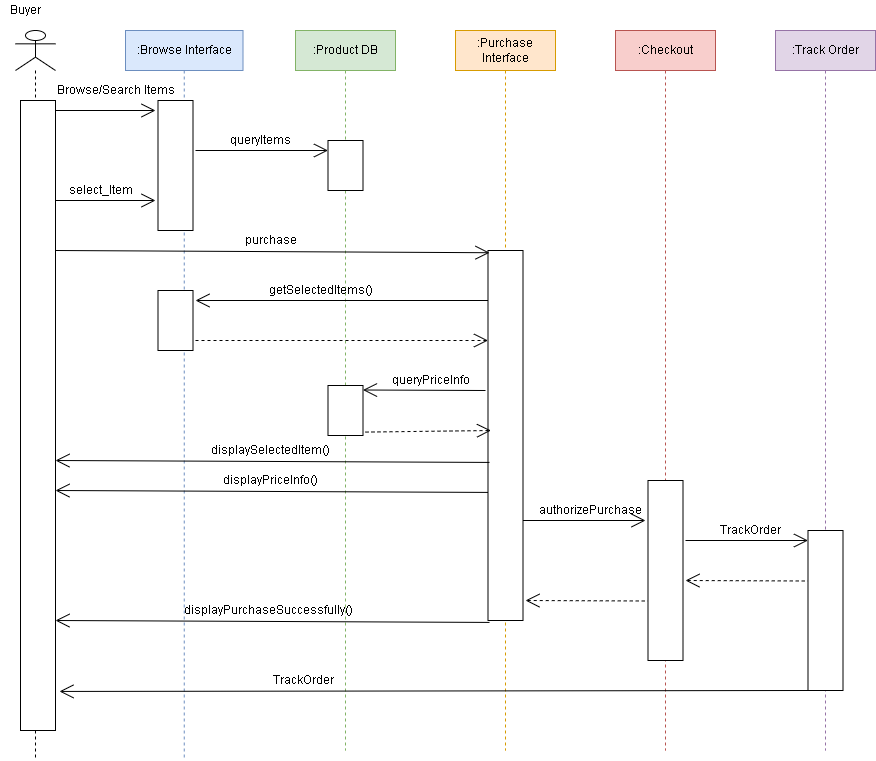

The diagram above was exported from draw.io. Its source (the exported page's mxGraphModel, read from the mxfile embedded in the PNG):
<mxGraphModel dx="868" dy="418" grid="1" gridSize="10" guides="1" tooltips="1" connect="1" arrows="1" fold="1" page="1" pageScale="1" pageWidth="850" pageHeight="1100" math="0" shadow="0">
  <root>
    <mxCell id="0" />
    <mxCell id="1" parent="0" />
    <mxCell id="igdJUBtU-YTCUOuOBVV6-1" value="" style="shape=umlLifeline;participant=umlActor;perimeter=lifelinePerimeter;whiteSpace=wrap;html=1;container=1;collapsible=0;recursiveResize=0;verticalAlign=top;spacingTop=36;outlineConnect=0;" vertex="1" parent="1">
      <mxGeometry x="120" y="100" width="40" height="730" as="geometry" />
    </mxCell>
    <mxCell id="igdJUBtU-YTCUOuOBVV6-8" value="" style="html=1;points=[];perimeter=orthogonalPerimeter;" vertex="1" parent="igdJUBtU-YTCUOuOBVV6-1">
      <mxGeometry x="5" y="70" width="35" height="630" as="geometry" />
    </mxCell>
    <mxCell id="igdJUBtU-YTCUOuOBVV6-2" value=":Browse Interface" style="shape=umlLifeline;perimeter=lifelinePerimeter;whiteSpace=wrap;html=1;container=1;collapsible=0;recursiveResize=0;outlineConnect=0;fillColor=#dae8fc;strokeColor=#6c8ebf;" vertex="1" parent="1">
      <mxGeometry x="230" y="100" width="117.5" height="730" as="geometry" />
    </mxCell>
    <mxCell id="igdJUBtU-YTCUOuOBVV6-9" value="" style="html=1;points=[];perimeter=orthogonalPerimeter;" vertex="1" parent="igdJUBtU-YTCUOuOBVV6-2">
      <mxGeometry x="32.5" y="70" width="35" height="130" as="geometry" />
    </mxCell>
    <mxCell id="igdJUBtU-YTCUOuOBVV6-11" value="" style="html=1;points=[];perimeter=orthogonalPerimeter;" vertex="1" parent="igdJUBtU-YTCUOuOBVV6-2">
      <mxGeometry x="32.5" y="260" width="35" height="60" as="geometry" />
    </mxCell>
    <mxCell id="igdJUBtU-YTCUOuOBVV6-16" value="" style="endArrow=open;endFill=1;endSize=12;html=1;rounded=0;" edge="1" parent="igdJUBtU-YTCUOuOBVV6-2">
      <mxGeometry width="160" relative="1" as="geometry">
        <mxPoint x="-70" y="80" as="sourcePoint" />
        <mxPoint x="30" y="80" as="targetPoint" />
      </mxGeometry>
    </mxCell>
    <mxCell id="igdJUBtU-YTCUOuOBVV6-3" value=":Product DB" style="shape=umlLifeline;perimeter=lifelinePerimeter;whiteSpace=wrap;html=1;container=1;collapsible=0;recursiveResize=0;outlineConnect=0;fillColor=#d5e8d4;strokeColor=#82b366;" vertex="1" parent="1">
      <mxGeometry x="400" y="100" width="100" height="720" as="geometry" />
    </mxCell>
    <mxCell id="igdJUBtU-YTCUOuOBVV6-10" value="" style="html=1;points=[];perimeter=orthogonalPerimeter;" vertex="1" parent="igdJUBtU-YTCUOuOBVV6-3">
      <mxGeometry x="32.5" y="110" width="35" height="50" as="geometry" />
    </mxCell>
    <mxCell id="igdJUBtU-YTCUOuOBVV6-13" value="" style="html=1;points=[];perimeter=orthogonalPerimeter;" vertex="1" parent="igdJUBtU-YTCUOuOBVV6-3">
      <mxGeometry x="32.5" y="355" width="35" height="50" as="geometry" />
    </mxCell>
    <mxCell id="igdJUBtU-YTCUOuOBVV6-21" value="" style="endArrow=open;endFill=1;endSize=12;html=1;rounded=0;dashed=1;" edge="1" parent="igdJUBtU-YTCUOuOBVV6-3">
      <mxGeometry width="160" relative="1" as="geometry">
        <mxPoint x="-100" y="310" as="sourcePoint" />
        <mxPoint x="192.5" y="310" as="targetPoint" />
      </mxGeometry>
    </mxCell>
    <mxCell id="igdJUBtU-YTCUOuOBVV6-22" value="" style="endArrow=none;endFill=0;endSize=12;html=1;rounded=0;startArrow=open;startFill=0;startSize=12;" edge="1" parent="igdJUBtU-YTCUOuOBVV6-3">
      <mxGeometry width="160" relative="1" as="geometry">
        <mxPoint x="67.5" y="359.5" as="sourcePoint" />
        <mxPoint x="190" y="360" as="targetPoint" />
      </mxGeometry>
    </mxCell>
    <mxCell id="igdJUBtU-YTCUOuOBVV6-25" value="" style="endArrow=none;endFill=0;endSize=12;html=1;rounded=0;entryX=0.043;entryY=0.006;entryDx=0;entryDy=0;entryPerimeter=0;startSize=12;startArrow=open;startFill=0;" edge="1" parent="igdJUBtU-YTCUOuOBVV6-3">
      <mxGeometry width="160" relative="1" as="geometry">
        <mxPoint x="-240" y="460" as="sourcePoint" />
        <mxPoint x="194.0050000000001" y="461.91999999999996" as="targetPoint" />
      </mxGeometry>
    </mxCell>
    <mxCell id="igdJUBtU-YTCUOuOBVV6-30" value="" style="endArrow=none;endFill=0;endSize=12;html=1;rounded=0;entryX=0.043;entryY=0.006;entryDx=0;entryDy=0;entryPerimeter=0;startSize=12;startArrow=open;startFill=0;" edge="1" parent="igdJUBtU-YTCUOuOBVV6-3">
      <mxGeometry width="160" relative="1" as="geometry">
        <mxPoint x="-240" y="590" as="sourcePoint" />
        <mxPoint x="194.0050000000001" y="591.92" as="targetPoint" />
      </mxGeometry>
    </mxCell>
    <mxCell id="igdJUBtU-YTCUOuOBVV6-36" value="getSelectedItems()" style="text;html=1;resizable=0;autosize=1;align=center;verticalAlign=middle;points=[];fillColor=none;strokeColor=none;rounded=0;" vertex="1" parent="igdJUBtU-YTCUOuOBVV6-3">
      <mxGeometry x="-35" y="250" width="120" height="20" as="geometry" />
    </mxCell>
    <mxCell id="igdJUBtU-YTCUOuOBVV6-45" value="TrackOrder" style="text;html=1;resizable=0;autosize=1;align=center;verticalAlign=middle;points=[];fillColor=none;strokeColor=none;rounded=0;" vertex="1" parent="igdJUBtU-YTCUOuOBVV6-3">
      <mxGeometry x="-32.5" y="640" width="80" height="20" as="geometry" />
    </mxCell>
    <mxCell id="igdJUBtU-YTCUOuOBVV6-4" value=":Purchase Interface" style="shape=umlLifeline;perimeter=lifelinePerimeter;whiteSpace=wrap;html=1;container=1;collapsible=0;recursiveResize=0;outlineConnect=0;fillColor=#ffe6cc;strokeColor=#d79b00;" vertex="1" parent="1">
      <mxGeometry x="560" y="100" width="100" height="720" as="geometry" />
    </mxCell>
    <mxCell id="igdJUBtU-YTCUOuOBVV6-12" value="" style="html=1;points=[];perimeter=orthogonalPerimeter;" vertex="1" parent="igdJUBtU-YTCUOuOBVV6-4">
      <mxGeometry x="32.5" y="220" width="35" height="370" as="geometry" />
    </mxCell>
    <mxCell id="igdJUBtU-YTCUOuOBVV6-5" value=":Checkout" style="shape=umlLifeline;perimeter=lifelinePerimeter;whiteSpace=wrap;html=1;container=1;collapsible=0;recursiveResize=0;outlineConnect=0;fillColor=#f8cecc;strokeColor=#b85450;" vertex="1" parent="1">
      <mxGeometry x="720" y="100" width="100" height="720" as="geometry" />
    </mxCell>
    <mxCell id="igdJUBtU-YTCUOuOBVV6-14" value="" style="html=1;points=[];perimeter=orthogonalPerimeter;" vertex="1" parent="igdJUBtU-YTCUOuOBVV6-5">
      <mxGeometry x="32.5" y="450" width="35" height="180" as="geometry" />
    </mxCell>
    <mxCell id="igdJUBtU-YTCUOuOBVV6-26" value="" style="endArrow=open;endFill=1;endSize=12;html=1;rounded=0;" edge="1" parent="igdJUBtU-YTCUOuOBVV6-5">
      <mxGeometry width="160" relative="1" as="geometry">
        <mxPoint x="-92.5" y="490" as="sourcePoint" />
        <mxPoint x="30" y="490" as="targetPoint" />
      </mxGeometry>
    </mxCell>
    <mxCell id="igdJUBtU-YTCUOuOBVV6-6" value=":Track Order" style="shape=umlLifeline;perimeter=lifelinePerimeter;whiteSpace=wrap;html=1;container=1;collapsible=0;recursiveResize=0;outlineConnect=0;fillColor=#e1d5e7;strokeColor=#9673a6;" vertex="1" parent="1">
      <mxGeometry x="880" y="100" width="100" height="720" as="geometry" />
    </mxCell>
    <mxCell id="igdJUBtU-YTCUOuOBVV6-15" value="" style="html=1;points=[];perimeter=orthogonalPerimeter;" vertex="1" parent="igdJUBtU-YTCUOuOBVV6-6">
      <mxGeometry x="32.5" y="500" width="35" height="160" as="geometry" />
    </mxCell>
    <mxCell id="igdJUBtU-YTCUOuOBVV6-7" value="Buyer" style="text;html=1;resizable=0;autosize=1;align=center;verticalAlign=middle;points=[];fillColor=none;strokeColor=none;rounded=0;" vertex="1" parent="1">
      <mxGeometry x="105" y="70" width="50" height="20" as="geometry" />
    </mxCell>
    <mxCell id="igdJUBtU-YTCUOuOBVV6-17" value="" style="endArrow=open;endFill=1;endSize=12;html=1;rounded=0;" edge="1" parent="1">
      <mxGeometry width="160" relative="1" as="geometry">
        <mxPoint x="160" y="270" as="sourcePoint" />
        <mxPoint x="260" y="270" as="targetPoint" />
      </mxGeometry>
    </mxCell>
    <mxCell id="igdJUBtU-YTCUOuOBVV6-18" value="" style="endArrow=open;endFill=1;endSize=12;html=1;rounded=0;" edge="1" parent="1" target="igdJUBtU-YTCUOuOBVV6-10">
      <mxGeometry width="160" relative="1" as="geometry">
        <mxPoint x="300" y="220" as="sourcePoint" />
        <mxPoint x="400" y="220" as="targetPoint" />
      </mxGeometry>
    </mxCell>
    <mxCell id="igdJUBtU-YTCUOuOBVV6-19" value="" style="endArrow=open;endFill=1;endSize=12;html=1;rounded=0;entryX=0.043;entryY=0.006;entryDx=0;entryDy=0;entryPerimeter=0;" edge="1" parent="1" target="igdJUBtU-YTCUOuOBVV6-12">
      <mxGeometry width="160" relative="1" as="geometry">
        <mxPoint x="160" y="320" as="sourcePoint" />
        <mxPoint x="260" y="320" as="targetPoint" />
      </mxGeometry>
    </mxCell>
    <mxCell id="igdJUBtU-YTCUOuOBVV6-20" value="" style="endArrow=none;endFill=0;endSize=12;html=1;rounded=0;startArrow=open;startFill=0;startSize=12;" edge="1" parent="1" target="igdJUBtU-YTCUOuOBVV6-12">
      <mxGeometry width="160" relative="1" as="geometry">
        <mxPoint x="300" y="370" as="sourcePoint" />
        <mxPoint x="432.5" y="370" as="targetPoint" />
      </mxGeometry>
    </mxCell>
    <mxCell id="igdJUBtU-YTCUOuOBVV6-23" value="" style="endArrow=open;endFill=1;endSize=12;html=1;rounded=0;entryX=0.014;entryY=0.431;entryDx=0;entryDy=0;entryPerimeter=0;dashed=1;" edge="1" parent="1">
      <mxGeometry width="160" relative="1" as="geometry">
        <mxPoint x="470" y="501.58" as="sourcePoint" />
        <mxPoint x="595.49" y="499.99999999999994" as="targetPoint" />
      </mxGeometry>
    </mxCell>
    <mxCell id="igdJUBtU-YTCUOuOBVV6-24" value="" style="endArrow=none;endFill=0;endSize=12;html=1;rounded=0;entryX=0.043;entryY=0.006;entryDx=0;entryDy=0;entryPerimeter=0;startSize=12;startArrow=open;startFill=0;" edge="1" parent="1">
      <mxGeometry width="160" relative="1" as="geometry">
        <mxPoint x="160" y="530" as="sourcePoint" />
        <mxPoint x="594.0050000000001" y="531.92" as="targetPoint" />
      </mxGeometry>
    </mxCell>
    <mxCell id="igdJUBtU-YTCUOuOBVV6-27" value="" style="endArrow=open;endFill=1;endSize=12;html=1;rounded=0;" edge="1" parent="1">
      <mxGeometry width="160" relative="1" as="geometry">
        <mxPoint x="790" y="610" as="sourcePoint" />
        <mxPoint x="912.5" y="610" as="targetPoint" />
      </mxGeometry>
    </mxCell>
    <mxCell id="igdJUBtU-YTCUOuOBVV6-28" value="" style="endArrow=none;endFill=0;endSize=12;html=1;rounded=0;startArrow=open;startFill=0;startSize=12;dashed=1;" edge="1" parent="1">
      <mxGeometry width="160" relative="1" as="geometry">
        <mxPoint x="790" y="650" as="sourcePoint" />
        <mxPoint x="912.5" y="650.5" as="targetPoint" />
      </mxGeometry>
    </mxCell>
    <mxCell id="igdJUBtU-YTCUOuOBVV6-29" value="" style="endArrow=none;endFill=0;endSize=12;html=1;rounded=0;startArrow=open;startFill=0;startSize=12;dashed=1;" edge="1" parent="1">
      <mxGeometry width="160" relative="1" as="geometry">
        <mxPoint x="630" y="670" as="sourcePoint" />
        <mxPoint x="752.5" y="670.5" as="targetPoint" />
      </mxGeometry>
    </mxCell>
    <mxCell id="igdJUBtU-YTCUOuOBVV6-31" value="" style="endArrow=none;endFill=0;endSize=12;html=1;rounded=0;startSize=12;startArrow=open;startFill=0;exitX=1.114;exitY=0.938;exitDx=0;exitDy=0;exitPerimeter=0;" edge="1" parent="1" source="igdJUBtU-YTCUOuOBVV6-8" target="igdJUBtU-YTCUOuOBVV6-15">
      <mxGeometry width="160" relative="1" as="geometry">
        <mxPoint x="320" y="720" as="sourcePoint" />
        <mxPoint x="754.0050000000001" y="721.9200000000001" as="targetPoint" />
      </mxGeometry>
    </mxCell>
    <mxCell id="igdJUBtU-YTCUOuOBVV6-32" value="Browse/Search Items" style="text;html=1;resizable=0;autosize=1;align=center;verticalAlign=middle;points=[];fillColor=none;strokeColor=none;rounded=0;" vertex="1" parent="1">
      <mxGeometry x="155" y="150" width="130" height="20" as="geometry" />
    </mxCell>
    <mxCell id="igdJUBtU-YTCUOuOBVV6-33" value="queryItems" style="text;html=1;resizable=0;autosize=1;align=center;verticalAlign=middle;points=[];fillColor=none;strokeColor=none;rounded=0;" vertex="1" parent="1">
      <mxGeometry x="325" y="200" width="80" height="20" as="geometry" />
    </mxCell>
    <mxCell id="igdJUBtU-YTCUOuOBVV6-34" value="select_Item" style="text;html=1;resizable=0;autosize=1;align=center;verticalAlign=middle;points=[];fillColor=none;strokeColor=none;rounded=0;" vertex="1" parent="1">
      <mxGeometry x="165" y="250" width="80" height="20" as="geometry" />
    </mxCell>
    <mxCell id="igdJUBtU-YTCUOuOBVV6-35" value="purchase" style="text;html=1;resizable=0;autosize=1;align=center;verticalAlign=middle;points=[];fillColor=none;strokeColor=none;rounded=0;" vertex="1" parent="1">
      <mxGeometry x="340" y="300" width="70" height="20" as="geometry" />
    </mxCell>
    <mxCell id="igdJUBtU-YTCUOuOBVV6-38" value="queryPriceInfo" style="text;html=1;resizable=0;autosize=1;align=center;verticalAlign=middle;points=[];fillColor=none;strokeColor=none;rounded=0;" vertex="1" parent="1">
      <mxGeometry x="490" y="440" width="90" height="20" as="geometry" />
    </mxCell>
    <mxCell id="igdJUBtU-YTCUOuOBVV6-40" value="displaySelectedItem()" style="text;html=1;resizable=0;autosize=1;align=center;verticalAlign=middle;points=[];fillColor=none;strokeColor=none;rounded=0;" vertex="1" parent="1">
      <mxGeometry x="310" y="510" width="130" height="20" as="geometry" />
    </mxCell>
    <mxCell id="igdJUBtU-YTCUOuOBVV6-41" value="displayPriceInfo()" style="text;html=1;resizable=0;autosize=1;align=center;verticalAlign=middle;points=[];fillColor=none;strokeColor=none;rounded=0;" vertex="1" parent="1">
      <mxGeometry x="320" y="540" width="110" height="20" as="geometry" />
    </mxCell>
    <mxCell id="igdJUBtU-YTCUOuOBVV6-42" value="authorizePurchase" style="text;html=1;resizable=0;autosize=1;align=center;verticalAlign=middle;points=[];fillColor=none;strokeColor=none;rounded=0;" vertex="1" parent="1">
      <mxGeometry x="635" y="570" width="120" height="20" as="geometry" />
    </mxCell>
    <mxCell id="igdJUBtU-YTCUOuOBVV6-44" value="TrackOrder" style="text;html=1;resizable=0;autosize=1;align=center;verticalAlign=middle;points=[];fillColor=none;strokeColor=none;rounded=0;" vertex="1" parent="1">
      <mxGeometry x="815" y="590" width="80" height="20" as="geometry" />
    </mxCell>
    <mxCell id="igdJUBtU-YTCUOuOBVV6-39" value="displayPurchaseSuccessfully()" style="text;html=1;resizable=0;autosize=1;align=center;verticalAlign=middle;points=[];fillColor=none;strokeColor=none;rounded=0;" vertex="1" parent="1">
      <mxGeometry x="282.5" y="670" width="180" height="20" as="geometry" />
    </mxCell>
  </root>
</mxGraphModel>